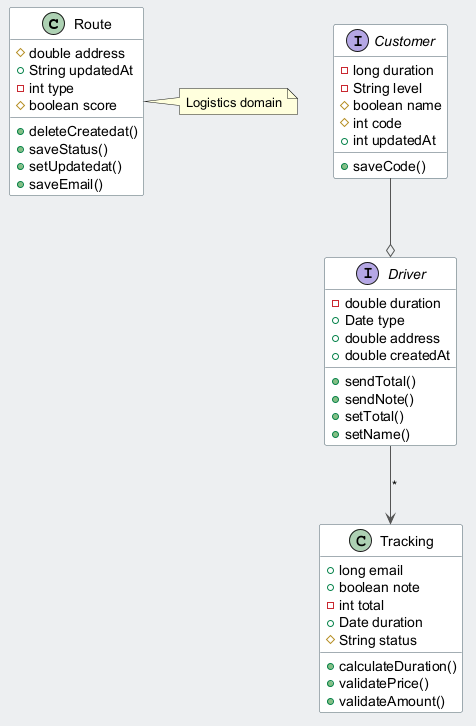

The diagram above was rendered by PlantUML. Its source (embedded in the PNG):
@startuml
skinparam backgroundColor #ECEFF1
skinparam classBackgroundColor #FFFFFF
skinparam classBorderColor #455A64
skinparam ArrowColor #555555
class Route {
  #double address
  +String updatedAt
  -int type
  #boolean score
  +deleteCreatedat()
  +saveStatus()
  +setUpdatedat()
  +saveEmail()
}
class Tracking {
  +long email
  +boolean note
  -int total
  +Date duration
  #String status
  +calculateDuration()
  +validatePrice()
  +validateAmount()
}
interface Customer {
  -long duration
  -String level
  #boolean name
  #int code
  +int updatedAt
  +saveCode()
}
interface Driver {
  -double duration
  +Date type
  +double address
  +double createdAt
  +sendTotal()
  +sendNote()
  +setTotal()
  +setName()
}
Driver --> Tracking : "*"
Customer --o Driver
note right of Route : Logistics domain
@enduml